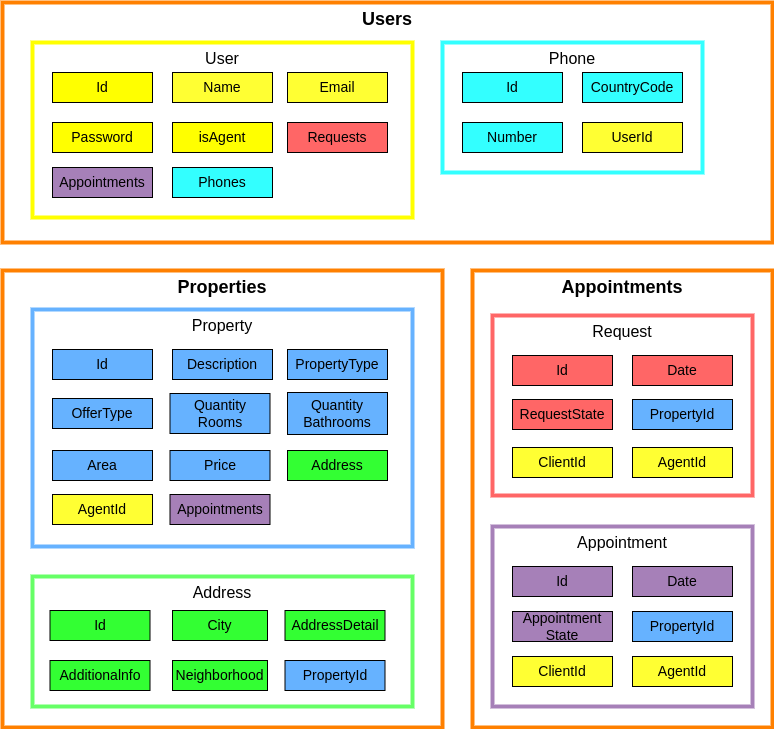

The diagram above was exported from draw.io. Its source (the exported page's mxGraphModel, read from the mxfile embedded in the PNG):
<mxGraphModel dx="1182" dy="661" grid="1" gridSize="10" guides="1" tooltips="1" connect="1" arrows="1" fold="1" page="1" pageScale="1" pageWidth="1169" pageHeight="827" math="0" shadow="0">
  <root>
    <mxCell id="0" />
    <mxCell id="1" parent="0" />
    <mxCell id="htVjx0q02vKkSe0I9ZLp-16" value="&lt;font style=&quot;font-size: 18px&quot;&gt;&lt;b&gt;Users&lt;/b&gt;&lt;/font&gt;" style="rounded=0;whiteSpace=wrap;html=1;verticalAlign=top;fillColor=none;strokeColor=#FF8000;strokeWidth=4;" parent="1" vertex="1">
      <mxGeometry x="40" y="40" width="770" height="240" as="geometry" />
    </mxCell>
    <mxCell id="DbuNRWz7L3T7LuyPdeMf-1" value="Appointments" style="rounded=0;whiteSpace=wrap;html=1;verticalAlign=top;fontStyle=1;fontSize=18;strokeColor=#FF8000;gradientColor=#ffffff;strokeWidth=4;fillColor=none;" parent="1" vertex="1">
      <mxGeometry x="510" y="308" width="300" height="457" as="geometry" />
    </mxCell>
    <mxCell id="B3KtK4oMUUH6Nr5V27E5-84" value="&lt;span style=&quot;font-size: 16px&quot;&gt;Appointment&lt;/span&gt;" style="rounded=0;whiteSpace=wrap;html=1;verticalAlign=top;fillColor=none;strokeColor=#A680B8;strokeWidth=4;" parent="1" vertex="1">
      <mxGeometry x="530" y="564" width="260" height="180" as="geometry" />
    </mxCell>
    <mxCell id="ZA2uhJ1hgyz-Sd9mlxMA-17" value="Properties" style="rounded=0;whiteSpace=wrap;html=1;verticalAlign=top;fontStyle=1;fontSize=18;strokeColor=#FF8000;gradientColor=#ffffff;strokeWidth=4;fillColor=none;" parent="1" vertex="1">
      <mxGeometry x="40" y="308" width="440" height="457" as="geometry" />
    </mxCell>
    <mxCell id="ZA2uhJ1hgyz-Sd9mlxMA-1" value="&lt;font style=&quot;font-size: 16px&quot;&gt;Property&lt;/font&gt;" style="rounded=0;whiteSpace=wrap;html=1;verticalAlign=top;strokeColor=#66B2FF;strokeWidth=4;fillColor=none;" parent="1" vertex="1">
      <mxGeometry x="70" y="347" width="380" height="237" as="geometry" />
    </mxCell>
    <mxCell id="htVjx0q02vKkSe0I9ZLp-1" value="&lt;font style=&quot;font-size: 16px&quot;&gt;User&lt;/font&gt;" style="rounded=0;whiteSpace=wrap;html=1;verticalAlign=top;fillColor=none;strokeColor=#FFFF00;strokeWidth=4;" parent="1" vertex="1">
      <mxGeometry x="70" y="80" width="380" height="175" as="geometry" />
    </mxCell>
    <mxCell id="ZA2uhJ1hgyz-Sd9mlxMA-10" value="&lt;span style=&quot;font-size: 16px&quot;&gt;Request&lt;/span&gt;" style="rounded=0;whiteSpace=wrap;html=1;verticalAlign=top;fillColor=none;strokeColor=#FF6666;strokeWidth=4;" parent="1" vertex="1">
      <mxGeometry x="530" y="353" width="260" height="180" as="geometry" />
    </mxCell>
    <mxCell id="htVjx0q02vKkSe0I9ZLp-3" value="Id" style="rounded=0;whiteSpace=wrap;html=1;fillColor=#FFFF00;fontSize=14;" parent="1" vertex="1">
      <mxGeometry x="90" y="110" width="100" height="30" as="geometry" />
    </mxCell>
    <mxCell id="htVjx0q02vKkSe0I9ZLp-4" value="Name" style="rounded=0;whiteSpace=wrap;html=1;fillColor=#FFFF33;fontSize=14;" parent="1" vertex="1">
      <mxGeometry x="210" y="110" width="100" height="30" as="geometry" />
    </mxCell>
    <mxCell id="htVjx0q02vKkSe0I9ZLp-5" value="Email" style="rounded=0;whiteSpace=wrap;html=1;fillColor=#FFFF33;fontSize=14;" parent="1" vertex="1">
      <mxGeometry x="325" y="110" width="100" height="30" as="geometry" />
    </mxCell>
    <mxCell id="ZA2uhJ1hgyz-Sd9mlxMA-3" value="Address" style="rounded=0;whiteSpace=wrap;html=1;fillColor=#33FF33;fontSize=14;" parent="1" vertex="1">
      <mxGeometry x="325" y="488" width="100" height="30" as="geometry" />
    </mxCell>
    <mxCell id="htVjx0q02vKkSe0I9ZLp-6" value="Password" style="rounded=0;whiteSpace=wrap;html=1;fillColor=#FFFF00;fontSize=14;" parent="1" vertex="1">
      <mxGeometry x="90" y="160" width="100" height="30" as="geometry" />
    </mxCell>
    <mxCell id="htVjx0q02vKkSe0I9ZLp-7" value="Phones" style="rounded=0;whiteSpace=wrap;html=1;fillColor=#33FFFF;fontSize=14;" parent="1" vertex="1">
      <mxGeometry x="210" y="205" width="100" height="30" as="geometry" />
    </mxCell>
    <mxCell id="ZA2uhJ1hgyz-Sd9mlxMA-4" value="Description" style="rounded=0;whiteSpace=wrap;html=1;fillColor=#66B2FF;fontSize=14;" parent="1" vertex="1">
      <mxGeometry x="210" y="387" width="100" height="30" as="geometry" />
    </mxCell>
    <mxCell id="ZA2uhJ1hgyz-Sd9mlxMA-5" value="Price" style="rounded=0;whiteSpace=wrap;html=1;fillColor=#66B2FF;fontSize=14;" parent="1" vertex="1">
      <mxGeometry x="207.5" y="488" width="100" height="30" as="geometry" />
    </mxCell>
    <mxCell id="ZA2uhJ1hgyz-Sd9mlxMA-7" value="OfferType" style="rounded=0;whiteSpace=wrap;html=1;fillColor=#66B2FF;fontSize=14;" parent="1" vertex="1">
      <mxGeometry x="90" y="436" width="100" height="30" as="geometry" />
    </mxCell>
    <mxCell id="htVjx0q02vKkSe0I9ZLp-10" value="&lt;font style=&quot;font-size: 16px&quot;&gt;Phone&lt;/font&gt;" style="rounded=0;whiteSpace=wrap;html=1;verticalAlign=top;fillColor=none;strokeColor=#33FFFF;strokeWidth=4;" parent="1" vertex="1">
      <mxGeometry x="480" y="80" width="260" height="130" as="geometry" />
    </mxCell>
    <mxCell id="htVjx0q02vKkSe0I9ZLp-11" value="Id" style="rounded=0;whiteSpace=wrap;html=1;fillColor=#33FFFF;fontSize=14;" parent="1" vertex="1">
      <mxGeometry x="500" y="110" width="100" height="30" as="geometry" />
    </mxCell>
    <mxCell id="htVjx0q02vKkSe0I9ZLp-12" value="CountryCode" style="rounded=0;whiteSpace=wrap;html=1;fillColor=#33FFFF;fontSize=14;" parent="1" vertex="1">
      <mxGeometry x="620" y="110" width="100" height="30" as="geometry" />
    </mxCell>
    <mxCell id="htVjx0q02vKkSe0I9ZLp-13" value="Number" style="rounded=0;whiteSpace=wrap;html=1;fillColor=#33FFFF;fontSize=14;" parent="1" vertex="1">
      <mxGeometry x="500" y="160" width="100" height="30" as="geometry" />
    </mxCell>
    <mxCell id="htVjx0q02vKkSe0I9ZLp-15" value="UserId" style="rounded=0;whiteSpace=wrap;html=1;fillColor=#FFFF33;fontSize=14;" parent="1" vertex="1">
      <mxGeometry x="620" y="160" width="100" height="30" as="geometry" />
    </mxCell>
    <mxCell id="ZA2uhJ1hgyz-Sd9mlxMA-11" value="Id" style="rounded=0;whiteSpace=wrap;html=1;fillColor=#FF6666;fontSize=14;" parent="1" vertex="1">
      <mxGeometry x="550" y="393" width="100" height="30" as="geometry" />
    </mxCell>
    <mxCell id="ZA2uhJ1hgyz-Sd9mlxMA-12" value="Date" style="rounded=0;whiteSpace=wrap;html=1;fillColor=#FF6666;fontSize=14;" parent="1" vertex="1">
      <mxGeometry x="670" y="393" width="100" height="30" as="geometry" />
    </mxCell>
    <mxCell id="ZA2uhJ1hgyz-Sd9mlxMA-13" value="PropertyId" style="rounded=0;whiteSpace=wrap;html=1;fillColor=#66B2FF;fontSize=14;" parent="1" vertex="1">
      <mxGeometry x="670" y="437" width="100" height="30" as="geometry" />
    </mxCell>
    <mxCell id="ZA2uhJ1hgyz-Sd9mlxMA-15" value="ClientId" style="rounded=0;whiteSpace=wrap;html=1;fillColor=#FFFF33;fontSize=14;" parent="1" vertex="1">
      <mxGeometry x="550" y="485" width="100" height="30" as="geometry" />
    </mxCell>
    <mxCell id="ZA2uhJ1hgyz-Sd9mlxMA-16" value="Appointments" style="rounded=0;whiteSpace=wrap;html=1;fillColor=#A680B8;fontSize=14;" parent="1" vertex="1">
      <mxGeometry x="207.5" y="532" width="100" height="30" as="geometry" />
    </mxCell>
    <mxCell id="htVjx0q02vKkSe0I9ZLp-19" value="&lt;font style=&quot;font-size: 16px&quot;&gt;Address&lt;/font&gt;" style="rounded=0;whiteSpace=wrap;html=1;verticalAlign=top;fillColor=none;strokeColor=#66FF66;strokeWidth=4;" parent="1" vertex="1">
      <mxGeometry x="70" y="614" width="380" height="130" as="geometry" />
    </mxCell>
    <mxCell id="htVjx0q02vKkSe0I9ZLp-20" value="Id" style="rounded=0;whiteSpace=wrap;html=1;fillColor=#33FF33;fontSize=14;" parent="1" vertex="1">
      <mxGeometry x="87.5" y="648" width="100" height="30" as="geometry" />
    </mxCell>
    <mxCell id="htVjx0q02vKkSe0I9ZLp-21" value="City" style="rounded=0;whiteSpace=wrap;html=1;fillColor=#33FF33;fontSize=14;" parent="1" vertex="1">
      <mxGeometry x="210" y="648" width="95" height="30" as="geometry" />
    </mxCell>
    <mxCell id="htVjx0q02vKkSe0I9ZLp-22" value="Neighborhood" style="rounded=0;whiteSpace=wrap;html=1;fillColor=#33FF33;fontSize=14;" parent="1" vertex="1">
      <mxGeometry x="210" y="698" width="95" height="30" as="geometry" />
    </mxCell>
    <mxCell id="htVjx0q02vKkSe0I9ZLp-24" value="Additionalnfo" style="rounded=0;whiteSpace=wrap;html=1;fillColor=#33FF33;fontSize=14;" parent="1" vertex="1">
      <mxGeometry x="87.5" y="698" width="100" height="30" as="geometry" />
    </mxCell>
    <mxCell id="htVjx0q02vKkSe0I9ZLp-27" value="Id" style="rounded=0;whiteSpace=wrap;html=1;fillColor=#66B2FF;fontSize=14;" parent="1" vertex="1">
      <mxGeometry x="90" y="387" width="100" height="30" as="geometry" />
    </mxCell>
    <mxCell id="htVjx0q02vKkSe0I9ZLp-31" style="edgeStyle=orthogonalEdgeStyle;rounded=0;orthogonalLoop=1;jettySize=auto;html=1;exitX=0.5;exitY=1;exitDx=0;exitDy=0;fontFamily=Helvetica;fontSize=16;" parent="1" source="ZA2uhJ1hgyz-Sd9mlxMA-10" target="ZA2uhJ1hgyz-Sd9mlxMA-10" edge="1">
      <mxGeometry relative="1" as="geometry" />
    </mxCell>
    <mxCell id="htVjx0q02vKkSe0I9ZLp-33" value="Quantity&lt;br&gt;Bathrooms" style="rounded=0;whiteSpace=wrap;html=1;fillColor=#66B2FF;fontSize=14;" parent="1" vertex="1">
      <mxGeometry x="325" y="430" width="100" height="42" as="geometry" />
    </mxCell>
    <mxCell id="ZA2uhJ1hgyz-Sd9mlxMA-20" value="Area" style="rounded=0;whiteSpace=wrap;html=1;fillColor=#66B2FF;fontSize=14;" parent="1" vertex="1">
      <mxGeometry x="90" y="488" width="100" height="30" as="geometry" />
    </mxCell>
    <mxCell id="htVjx0q02vKkSe0I9ZLp-36" value="AddressDetail" style="rounded=0;whiteSpace=wrap;html=1;fillColor=#33FF33;fontSize=14;" parent="1" vertex="1">
      <mxGeometry x="322.5" y="648" width="100" height="30" as="geometry" />
    </mxCell>
    <mxCell id="htVjx0q02vKkSe0I9ZLp-37" value="PropertyId" style="rounded=0;whiteSpace=wrap;html=1;fillColor=#66B2FF;fontSize=14;" parent="1" vertex="1">
      <mxGeometry x="322.5" y="698" width="100" height="30" as="geometry" />
    </mxCell>
    <mxCell id="htVjx0q02vKkSe0I9ZLp-39" value="RequestState" style="rounded=0;whiteSpace=wrap;html=1;fillColor=#FF6666;fontSize=14;" parent="1" vertex="1">
      <mxGeometry x="550" y="437" width="100" height="30" as="geometry" />
    </mxCell>
    <mxCell id="htVjx0q02vKkSe0I9ZLp-40" value="Appointments" style="rounded=0;whiteSpace=wrap;html=1;fillColor=#A680B8;fontSize=14;" parent="1" vertex="1">
      <mxGeometry x="90" y="205" width="100" height="30" as="geometry" />
    </mxCell>
    <mxCell id="htVjx0q02vKkSe0I9ZLp-42" value="Quantity&lt;br&gt;Rooms" style="rounded=0;whiteSpace=wrap;html=1;fillColor=#66B2FF;fontSize=14;" parent="1" vertex="1">
      <mxGeometry x="207.5" y="431" width="100" height="40" as="geometry" />
    </mxCell>
    <mxCell id="DbuNRWz7L3T7LuyPdeMf-2" value="PropertyType" style="rounded=0;whiteSpace=wrap;html=1;fillColor=#66B2FF;fontSize=14;" parent="1" vertex="1">
      <mxGeometry x="325" y="387" width="100" height="30" as="geometry" />
    </mxCell>
    <mxCell id="PSYEXwR55iQ8lfqsC313-1" value="AgentId" style="rounded=0;whiteSpace=wrap;html=1;fillColor=#FFFF33;fontSize=14;" parent="1" vertex="1">
      <mxGeometry x="90" y="532" width="100" height="30" as="geometry" />
    </mxCell>
    <mxCell id="B3KtK4oMUUH6Nr5V27E5-85" value="Id" style="rounded=0;whiteSpace=wrap;html=1;fillColor=#A680B8;fontSize=14;" parent="1" vertex="1">
      <mxGeometry x="550" y="604" width="100" height="30" as="geometry" />
    </mxCell>
    <mxCell id="B3KtK4oMUUH6Nr5V27E5-86" value="Date" style="rounded=0;whiteSpace=wrap;html=1;fillColor=#A680B8;fontSize=14;" parent="1" vertex="1">
      <mxGeometry x="670" y="604" width="100" height="30" as="geometry" />
    </mxCell>
    <mxCell id="B3KtK4oMUUH6Nr5V27E5-88" value="PropertyId" style="rounded=0;whiteSpace=wrap;html=1;fillColor=#66B2FF;fontSize=14;" parent="1" vertex="1">
      <mxGeometry x="670" y="649" width="100" height="30" as="geometry" />
    </mxCell>
    <mxCell id="B3KtK4oMUUH6Nr5V27E5-90" value="AgentId" style="rounded=0;whiteSpace=wrap;html=1;fillColor=#FFFF33;fontSize=14;" parent="1" vertex="1">
      <mxGeometry x="670" y="694" width="100" height="30" as="geometry" />
    </mxCell>
    <mxCell id="B3KtK4oMUUH6Nr5V27E5-92" value="ClientId" style="rounded=0;whiteSpace=wrap;html=1;fillColor=#FFFF33;fontSize=14;" parent="1" vertex="1">
      <mxGeometry x="550" y="694" width="100" height="30" as="geometry" />
    </mxCell>
    <mxCell id="B3KtK4oMUUH6Nr5V27E5-99" value="Requests" style="rounded=0;whiteSpace=wrap;html=1;fillColor=#FF6666;fontSize=14;" parent="1" vertex="1">
      <mxGeometry x="325" y="160" width="100" height="30" as="geometry" />
    </mxCell>
    <mxCell id="B3KtK4oMUUH6Nr5V27E5-106" value="isAgent" style="rounded=0;whiteSpace=wrap;html=1;fillColor=#FFFF00;fontSize=14;" parent="1" vertex="1">
      <mxGeometry x="210" y="160" width="100" height="30" as="geometry" />
    </mxCell>
    <mxCell id="B3KtK4oMUUH6Nr5V27E5-108" value="AgentId" style="rounded=0;whiteSpace=wrap;html=1;fillColor=#FFFF33;fontSize=14;" parent="1" vertex="1">
      <mxGeometry x="670" y="485" width="100" height="30" as="geometry" />
    </mxCell>
    <mxCell id="B3KtK4oMUUH6Nr5V27E5-109" value="Appointment&lt;br&gt;State" style="rounded=0;whiteSpace=wrap;html=1;fillColor=#A680B8;fontSize=14;" parent="1" vertex="1">
      <mxGeometry x="550" y="649" width="100" height="30" as="geometry" />
    </mxCell>
  </root>
</mxGraphModel>